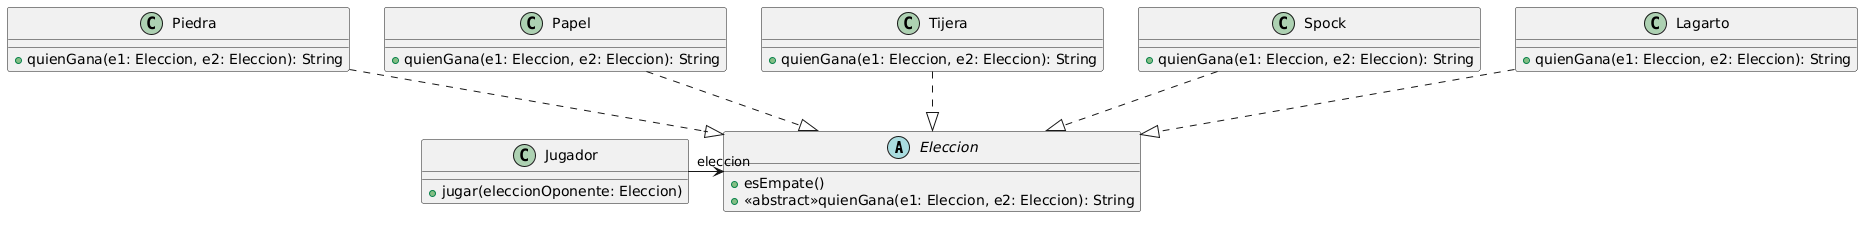

The diagram above was rendered by PlantUML. Its source (embedded in the PNG):
@startuml
abstract Eleccion {
+esEmpate()
+<<abstract>>quienGana(e1: Eleccion, e2: Eleccion): String
}
class Piedra {
+quienGana(e1: Eleccion, e2: Eleccion): String
}
class Papel {
+quienGana(e1: Eleccion, e2: Eleccion): String
}
class Tijera{
+quienGana(e1: Eleccion, e2: Eleccion): String
}
class Spock{
+quienGana(e1: Eleccion, e2: Eleccion): String
}
class Lagarto{
+quienGana(e1: Eleccion, e2: Eleccion): String
}
class Jugador {
+jugar(eleccionOponente: Eleccion)
}

Piedra..|> Eleccion
Papel ..|> Eleccion
Tijera ..|> Eleccion
Spock ..|> Eleccion
Lagarto ..|> Eleccion
Jugador "eleccion"-> Eleccion
@enduml